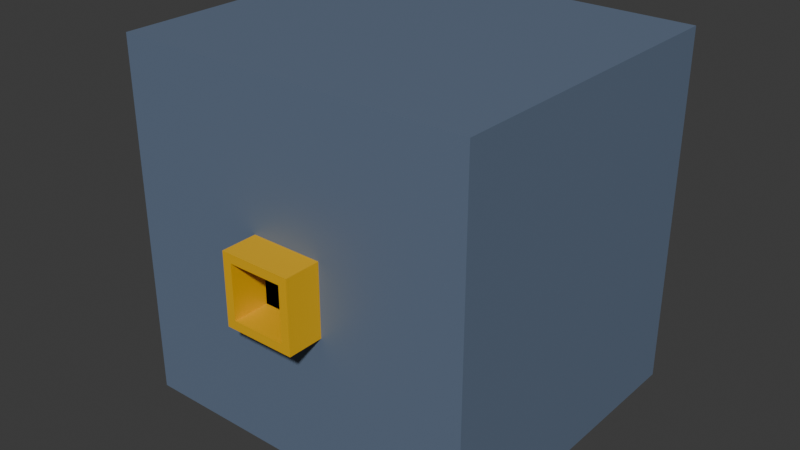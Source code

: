 # Source: turret00.blend  (saved by Blender 4.2.66; exported with 4.5.12 LTS)
import bpy
from mathutils import Matrix  # noqa: F401  (used for matrix-valued properties, if any)

bpy.ops.wm.read_factory_settings(use_empty=True)
scene = bpy.context.scene
scene.name = 'Scene'

# ---- collections
col_collection = bpy.data.collections.new('Collection'); scene.collection.children.link(col_collection)

# ---- materials (node trees are filled in below, after node groups)
mat_material = bpy.data.materials.new('Material')
mat_material.alpha_threshold = 0.0
mat_material.roughness = 0.5
mat_material.line_color = (0.0, 0.0, 0.0, 1.0)
mat_material_001 = bpy.data.materials.new('Material.001')

# ---- material node trees
mat_material.use_nodes = True; mat_material.node_tree.nodes.clear()
_N = mat_material.node_tree.nodes; _L = mat_material.node_tree.links
n0 = _N.new('ShaderNodeOutputMaterial'); n0.name = 'Material Output'; n0.location = (300, 300)
n1 = _N.new('ShaderNodeBsdfPrincipled'); n1.name = 'Principled BSDF'; n1.location = (10, 300)
n1.inputs[0].default_value = (0.1274, 0.1746, 0.2582, 1.0)
n1.inputs[3].default_value = 1.45
_L.new(n1.outputs[0], n0.inputs[0])
n0.is_active_output = True
mat_material_001.use_nodes = True; mat_material_001.node_tree.nodes.clear()
_N = mat_material_001.node_tree.nodes; _L = mat_material_001.node_tree.links
n0 = _N.new('ShaderNodeBsdfPrincipled'); n0.name = 'Principled BSDF'; n0.location = (10, 300)
n0.inputs[0].default_value = (0.8228, 0.4508, 0.002428, 1.0)
n1 = _N.new('ShaderNodeOutputMaterial'); n1.name = 'Material Output'; n1.location = (300, 300)
_L.new(n0.outputs[0], n1.inputs[0])
n1.is_active_output = True

# ---- world
world_world = bpy.data.worlds.new('World'); scene.world = world_world
world_world.use_nodes = True; world_world.node_tree.nodes.clear()
_N = world_world.node_tree.nodes; _L = world_world.node_tree.links
n0 = _N.new('ShaderNodeOutputWorld'); n0.name = 'World Output'; n0.location = (300, 300)
n1 = _N.new('ShaderNodeBackground'); n1.name = 'Background'; n1.location = (10, 300)
n1.inputs[0].default_value = (0.05088, 0.05088, 0.05088, 1.0)
_L.new(n1.outputs[0], n0.inputs[0])
n0.is_active_output = True
world_world.color = (0.05088, 0.05088, 0.05088)
world_world.sun_shadow_jitter_overblur = 0.0

# ---- meshes
me_cube = bpy.data.meshes.new('Cube')
me_cube.from_pydata([(1.0, 1.0, 1.0), (1.0, 1.0, -1.0), (1.0, -1.0, 1.0), (1.0, -1.0, -1.0), (-1.0, 1.0, 1.0), (-1.0, 1.0, -1.0), (-1.0, -1.0, 1.0), (-1.0, -1.0, -1.0)], [], [(0, 4, 6, 2), (3, 2, 6, 7), (7, 6, 4, 5), (5, 1, 3, 7), (1, 0, 2, 3), (5, 4, 0, 1)])
_uv = me_cube.uv_layers.new(name='UVMap')
_uv.uv.foreach_set('vector', [0.625, 0.5, 0.875, 0.5, 0.875, 0.75, 0.625, 0.75, 0.375, 0.75, 0.625, 0.75, 0.625, 1.0, 0.375, 1.0, 0.375, 0.0, 0.625, 0.0, 0.625, 0.25, 0.375, 0.25, 0.125, 0.5, 0.375, 0.5, 0.375, 0.75, 0.125, 0.75, 0.375, 0.5, 0.625, 0.5, 0.625, 0.75, 0.375, 0.75, 0.375, 0.25, 0.625, 0.25, 0.625, 0.5, 0.375, 0.5])
me_cube.materials.append(mat_material)
me_cube.use_mirror_vertex_groups = False
me_cube.update()
me_cube_001 = bpy.data.meshes.new('Cube.001')
me_cube_001.from_pydata([(-1.0, -1.0, -1.0), (-0.75, -1.0, -0.75), (-1.0, -1.0, 1.0), (-0.75, -1.0, 0.75), (-1.0, 1.0, -1.0), (-0.75, 1.0, -0.75), (-1.0, 1.0, 1.0), (-0.75, 1.0, 0.75), (1.0, -1.0, -1.0), (0.75, -1.0, -0.75), (1.0, -1.0, 1.0), (0.75, -1.0, 0.75), (1.0, 1.0, -1.0), (0.75, 1.0, -0.75), (0.75, 1.0, 0.75), (1.0, 1.0, 1.0), (-0.75, 1.0, -0.75), (-0.75, 1.0, 0.75), (0.75, 1.0, -0.75), (0.75, 1.0, 0.75)], [], [(0, 2, 6, 4), (12, 13, 14, 15), (12, 4, 6, 15, 14, 7, 5, 13), (12, 15, 10, 8), (1, 3, 2, 0), (1, 0, 8, 10, 2, 3, 11, 9), (4, 12, 8, 0), (15, 6, 2, 10), (3, 1, 5, 7), (11, 14, 13, 9), (5, 1, 9, 13), (3, 7, 14, 11), (13, 14, 19, 18), (7, 5, 16, 17), (5, 13, 18, 16), (14, 7, 17, 19), (19, 17, 16, 18)])
_uv = me_cube_001.uv_layers.new(name='UVMap')
_uv.uv.foreach_set('vector', [0.375, 0.0, 0.625, 0.0, 0.625, 0.25, 0.375, 0.25, 0.375, 0.5, 0.4063, 0.4688, 0.5937, 0.4688, 0.625, 0.5, 0.375, 0.5, 0.375, 0.25, 0.625, 0.25, 0.625, 0.5, 0.5937, 0.4688, 0.5938, 0.2812, 0.4063, 0.2812, 0.4063, 0.4688, 0.375, 0.5, 0.625, 0.5, 0.625, 0.75, 0.375, 0.75, 0.4063, 0.9688, 0.5937, 0.9688, 0.625, 1.0, 0.375, 1.0, 0.4063, 0.9688, 0.375, 1.0, 0.375, 0.75, 0.625, 0.75, 0.625, 1.0, 0.5937, 0.9688, 0.5938, 0.7813, 0.4063, 0.7813, 0.125, 0.5, 0.375, 0.5, 0.375, 0.75, 0.125, 0.75, 0.625, 0.5, 0.875, 0.5, 0.875, 0.75, 0.625, 0.75, 0.625, 0.0, 0.375, 0.0, 0.375, 0.25, 0.625, 0.25, 0.625, 0.75, 0.625, 0.5, 0.375, 0.5, 0.375, 0.75, 0.125, 0.5, 0.125, 0.75, 0.375, 0.75, 0.375, 0.5, 0.875, 0.75, 0.875, 0.5, 0.625, 0.5, 0.625, 0.75, 0.4063, 0.4688, 0.5937, 0.4688, 0.5937, 0.4688, 0.4063, 0.4688, 0.5938, 0.2812, 0.4063, 0.2812, 0.4063, 0.2812, 0.5938, 0.2812, 0.4063, 0.2812, 0.4063, 0.4688, 0.4063, 0.4688, 0.4063, 0.2812, 0.5937, 0.4688, 0.5938, 0.2812, 0.5938, 0.2812, 0.5937, 0.4688, 0.5937, 0.4688, 0.5938, 0.2812, 0.4063, 0.2812, 0.4063, 0.4688])
me_cube_001.materials.append(mat_material_001)
me_cube_001.update()

# ---- objects
ob_cube = bpy.data.objects.new('Cube', me_cube)
ob_cube_001 = bpy.data.objects.new('Cube.001', me_cube_001)

# ---- transforms, parenting, visibility, modifiers, constraints
ob_cube.location = (0.0, 0.1, 1.0)
ob_cube.scale = (1.0, 0.9, 1.0)
ob_cube.lock_rotations_4d = False
ob_cube.empty_display_type = 'ARROWS'
ob_cube.lineart.crease_threshold = 0.0
ob_cube_001.location = (0.0, -0.9, 1.0)
ob_cube_001.scale = (0.2, 0.1, 0.2)

# ---- collection membership
col_collection.objects.link(ob_cube)
col_collection.objects.link(ob_cube_001)

# ---- scene / render settings (as saved in the file)
scene.frame_start = 1; scene.frame_end = 250; scene.frame_set(1)
scene.render.engine = 'BLENDER_EEVEE_NEXT'
bpy.context.view_layer.update()

# ---- added for rendering (the .blend has no active camera and no usable light): camera, sun
cam_auto = bpy.data.cameras.new('AutoCamera')
cam_auto.lens = 50.0
cam_auto.sensor_width = 36.0
cam_auto.clip_end = 1000.0
ob_auto_camera = bpy.data.objects.new('AutoCamera', cam_auto)
scene.collection.objects.link(ob_auto_camera)
ob_auto_camera.location = (3.20507, -3.84609, 3.56406)
ob_auto_camera.rotation_euler = (1.09748, -7.21219e-08, 0.694738)
scene.camera = ob_auto_camera
light_auto_sun = bpy.data.lights.new('AutoSun', 'SUN')
light_auto_sun.energy = 3.0
light_auto_sun.angle = 0.0523599
ob_auto_sun = bpy.data.objects.new('AutoSun', light_auto_sun)
scene.collection.objects.link(ob_auto_sun)
ob_auto_sun.rotation_euler = (0.872665, 0.174533, 0.523599)
bpy.context.view_layer.update()
